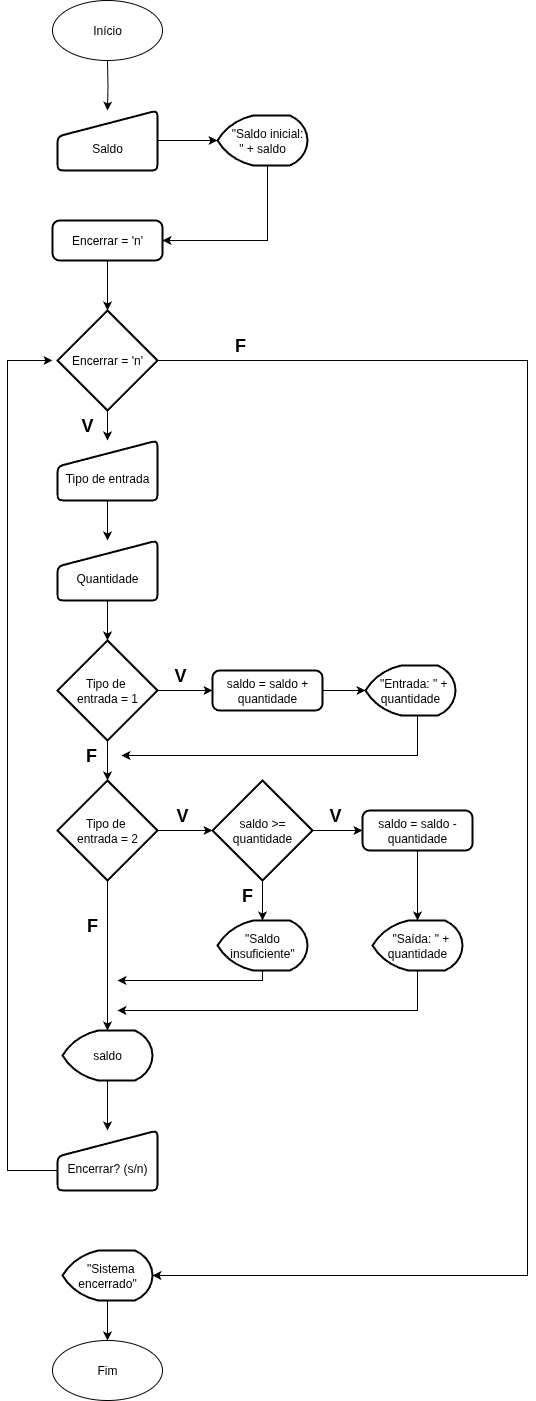

The diagram above was exported from draw.io. Its source (the exported page's mxGraphModel, read from the mxfile embedded in the PNG):
<mxGraphModel dx="1665" dy="757" grid="1" gridSize="10" guides="1" tooltips="1" connect="1" arrows="1" fold="1" page="1" pageScale="1" pageWidth="827" pageHeight="1169" math="0" shadow="0">
  <root>
    <mxCell id="0" />
    <mxCell id="1" parent="0" />
    <mxCell id="BJnI6T1Wv4a64cd1YlWq-2" value="" style="edgeStyle=orthogonalEdgeStyle;rounded=0;orthogonalLoop=1;jettySize=auto;html=1;" parent="1" target="BJnI6T1Wv4a64cd1YlWq-1" edge="1">
      <mxGeometry relative="1" as="geometry">
        <mxPoint x="190" y="90" as="sourcePoint" />
      </mxGeometry>
    </mxCell>
    <mxCell id="BJnI6T1Wv4a64cd1YlWq-4" value="" style="edgeStyle=orthogonalEdgeStyle;rounded=0;orthogonalLoop=1;jettySize=auto;html=1;" parent="1" source="BJnI6T1Wv4a64cd1YlWq-1" target="BJnI6T1Wv4a64cd1YlWq-3" edge="1">
      <mxGeometry relative="1" as="geometry" />
    </mxCell>
    <mxCell id="BJnI6T1Wv4a64cd1YlWq-1" value="&lt;div&gt;&lt;br&gt;&lt;/div&gt;Saldo" style="html=1;strokeWidth=2;shape=manualInput;whiteSpace=wrap;rounded=1;size=26;arcSize=11;" parent="1" vertex="1">
      <mxGeometry x="140" y="140" width="100" height="60" as="geometry" />
    </mxCell>
    <mxCell id="BJnI6T1Wv4a64cd1YlWq-9" style="edgeStyle=orthogonalEdgeStyle;rounded=0;orthogonalLoop=1;jettySize=auto;html=1;entryX=1;entryY=0.5;entryDx=0;entryDy=0;" parent="1" source="BJnI6T1Wv4a64cd1YlWq-3" target="BJnI6T1Wv4a64cd1YlWq-5" edge="1">
      <mxGeometry relative="1" as="geometry">
        <Array as="points">
          <mxPoint x="350" y="270" />
        </Array>
      </mxGeometry>
    </mxCell>
    <mxCell id="BJnI6T1Wv4a64cd1YlWq-3" value="&lt;div&gt;&lt;span style=&quot;background-color: transparent; color: light-dark(rgb(0, 0, 0), rgb(255, 255, 255));&quot;&gt;&amp;nbsp; &amp;nbsp;&quot;Saldo inicial: &quot; + saldo&lt;/span&gt;&lt;/div&gt;" style="strokeWidth=2;html=1;shape=mxgraph.flowchart.display;whiteSpace=wrap;" parent="1" vertex="1">
      <mxGeometry x="300" y="145" width="90" height="50" as="geometry" />
    </mxCell>
    <mxCell id="BJnI6T1Wv4a64cd1YlWq-10" value="" style="edgeStyle=orthogonalEdgeStyle;rounded=0;orthogonalLoop=1;jettySize=auto;html=1;" parent="1" source="BJnI6T1Wv4a64cd1YlWq-5" target="BJnI6T1Wv4a64cd1YlWq-8" edge="1">
      <mxGeometry relative="1" as="geometry" />
    </mxCell>
    <mxCell id="BJnI6T1Wv4a64cd1YlWq-5" value="Encerrar = 'n'" style="rounded=1;whiteSpace=wrap;html=1;absoluteArcSize=1;arcSize=14;strokeWidth=2;" parent="1" vertex="1">
      <mxGeometry x="135" y="250" width="110" height="40" as="geometry" />
    </mxCell>
    <mxCell id="BJnI6T1Wv4a64cd1YlWq-12" value="" style="edgeStyle=orthogonalEdgeStyle;rounded=0;orthogonalLoop=1;jettySize=auto;html=1;" parent="1" source="BJnI6T1Wv4a64cd1YlWq-8" target="BJnI6T1Wv4a64cd1YlWq-11" edge="1">
      <mxGeometry relative="1" as="geometry" />
    </mxCell>
    <mxCell id="BJnI6T1Wv4a64cd1YlWq-8" value="Encerrar = 'n'" style="strokeWidth=2;html=1;shape=mxgraph.flowchart.decision;whiteSpace=wrap;" parent="1" vertex="1">
      <mxGeometry x="140" y="340" width="100" height="100" as="geometry" />
    </mxCell>
    <mxCell id="BJnI6T1Wv4a64cd1YlWq-15" value="" style="edgeStyle=orthogonalEdgeStyle;rounded=0;orthogonalLoop=1;jettySize=auto;html=1;" parent="1" source="BJnI6T1Wv4a64cd1YlWq-11" target="BJnI6T1Wv4a64cd1YlWq-14" edge="1">
      <mxGeometry relative="1" as="geometry" />
    </mxCell>
    <mxCell id="BJnI6T1Wv4a64cd1YlWq-11" value="&lt;div&gt;&lt;br&gt;&lt;/div&gt;Tipo de entrada" style="html=1;strokeWidth=2;shape=manualInput;whiteSpace=wrap;rounded=1;size=26;arcSize=11;" parent="1" vertex="1">
      <mxGeometry x="140" y="470" width="100" height="60" as="geometry" />
    </mxCell>
    <mxCell id="BJnI6T1Wv4a64cd1YlWq-17" value="" style="edgeStyle=orthogonalEdgeStyle;rounded=0;orthogonalLoop=1;jettySize=auto;html=1;" parent="1" source="BJnI6T1Wv4a64cd1YlWq-14" target="BJnI6T1Wv4a64cd1YlWq-16" edge="1">
      <mxGeometry relative="1" as="geometry" />
    </mxCell>
    <mxCell id="BJnI6T1Wv4a64cd1YlWq-14" value="&lt;div&gt;&lt;br&gt;&lt;/div&gt;Quantidade" style="html=1;strokeWidth=2;shape=manualInput;whiteSpace=wrap;rounded=1;size=26;arcSize=11;" parent="1" vertex="1">
      <mxGeometry x="140" y="570" width="100" height="60" as="geometry" />
    </mxCell>
    <mxCell id="BJnI6T1Wv4a64cd1YlWq-19" value="" style="edgeStyle=orthogonalEdgeStyle;rounded=0;orthogonalLoop=1;jettySize=auto;html=1;" parent="1" source="BJnI6T1Wv4a64cd1YlWq-16" target="BJnI6T1Wv4a64cd1YlWq-18" edge="1">
      <mxGeometry relative="1" as="geometry" />
    </mxCell>
    <mxCell id="BJnI6T1Wv4a64cd1YlWq-24" value="" style="edgeStyle=orthogonalEdgeStyle;rounded=0;orthogonalLoop=1;jettySize=auto;html=1;" parent="1" source="BJnI6T1Wv4a64cd1YlWq-16" target="BJnI6T1Wv4a64cd1YlWq-23" edge="1">
      <mxGeometry relative="1" as="geometry" />
    </mxCell>
    <mxCell id="BJnI6T1Wv4a64cd1YlWq-16" value="Tipo de&amp;nbsp;&lt;div&gt;entrada = 1&lt;/div&gt;" style="strokeWidth=2;html=1;shape=mxgraph.flowchart.decision;whiteSpace=wrap;" parent="1" vertex="1">
      <mxGeometry x="140" y="670" width="100" height="100" as="geometry" />
    </mxCell>
    <mxCell id="BJnI6T1Wv4a64cd1YlWq-21" value="" style="edgeStyle=orthogonalEdgeStyle;rounded=0;orthogonalLoop=1;jettySize=auto;html=1;" parent="1" source="BJnI6T1Wv4a64cd1YlWq-18" target="BJnI6T1Wv4a64cd1YlWq-20" edge="1">
      <mxGeometry relative="1" as="geometry" />
    </mxCell>
    <mxCell id="BJnI6T1Wv4a64cd1YlWq-18" value="saldo = saldo + quantidade" style="rounded=1;whiteSpace=wrap;html=1;absoluteArcSize=1;arcSize=14;strokeWidth=2;" parent="1" vertex="1">
      <mxGeometry x="295" y="700" width="110" height="40" as="geometry" />
    </mxCell>
    <mxCell id="BJnI6T1Wv4a64cd1YlWq-26" style="edgeStyle=orthogonalEdgeStyle;rounded=0;orthogonalLoop=1;jettySize=auto;html=1;entryX=1;entryY=0.5;entryDx=0;entryDy=0;" parent="1" source="BJnI6T1Wv4a64cd1YlWq-20" target="BJnI6T1Wv4a64cd1YlWq-25" edge="1">
      <mxGeometry relative="1" as="geometry">
        <Array as="points">
          <mxPoint x="500" y="785" />
        </Array>
      </mxGeometry>
    </mxCell>
    <mxCell id="BJnI6T1Wv4a64cd1YlWq-20" value="&amp;nbsp; &quot;Entrada: &quot; + quantidade" style="strokeWidth=2;html=1;shape=mxgraph.flowchart.display;whiteSpace=wrap;" parent="1" vertex="1">
      <mxGeometry x="448" y="695" width="90" height="50" as="geometry" />
    </mxCell>
    <mxCell id="BJnI6T1Wv4a64cd1YlWq-22" value="&lt;b&gt;&lt;font style=&quot;font-size: 18px;&quot;&gt;V&lt;/font&gt;&lt;/b&gt;" style="text;strokeColor=none;align=center;fillColor=none;html=1;verticalAlign=middle;whiteSpace=wrap;rounded=0;" parent="1" vertex="1">
      <mxGeometry x="233" y="690" width="60" height="30" as="geometry" />
    </mxCell>
    <mxCell id="BJnI6T1Wv4a64cd1YlWq-28" value="" style="edgeStyle=orthogonalEdgeStyle;rounded=0;orthogonalLoop=1;jettySize=auto;html=1;" parent="1" source="BJnI6T1Wv4a64cd1YlWq-23" target="BJnI6T1Wv4a64cd1YlWq-27" edge="1">
      <mxGeometry relative="1" as="geometry" />
    </mxCell>
    <mxCell id="BJnI6T1Wv4a64cd1YlWq-23" value="Tipo de&amp;nbsp;&lt;div&gt;entrada = 2&lt;/div&gt;" style="strokeWidth=2;html=1;shape=mxgraph.flowchart.decision;whiteSpace=wrap;" parent="1" vertex="1">
      <mxGeometry x="140" y="810" width="100" height="100" as="geometry" />
    </mxCell>
    <mxCell id="BJnI6T1Wv4a64cd1YlWq-25" value="&lt;b&gt;&lt;font style=&quot;font-size: 18px;&quot;&gt;F&lt;/font&gt;&lt;/b&gt;" style="text;strokeColor=none;align=center;fillColor=none;html=1;verticalAlign=middle;whiteSpace=wrap;rounded=0;" parent="1" vertex="1">
      <mxGeometry x="144" y="770" width="60" height="30" as="geometry" />
    </mxCell>
    <mxCell id="BJnI6T1Wv4a64cd1YlWq-31" value="" style="edgeStyle=orthogonalEdgeStyle;rounded=0;orthogonalLoop=1;jettySize=auto;html=1;" parent="1" source="BJnI6T1Wv4a64cd1YlWq-27" target="BJnI6T1Wv4a64cd1YlWq-30" edge="1">
      <mxGeometry relative="1" as="geometry" />
    </mxCell>
    <mxCell id="BJnI6T1Wv4a64cd1YlWq-35" value="" style="edgeStyle=orthogonalEdgeStyle;rounded=0;orthogonalLoop=1;jettySize=auto;html=1;" parent="1" source="BJnI6T1Wv4a64cd1YlWq-27" target="BJnI6T1Wv4a64cd1YlWq-34" edge="1">
      <mxGeometry relative="1" as="geometry" />
    </mxCell>
    <mxCell id="BJnI6T1Wv4a64cd1YlWq-27" value="saldo &amp;gt;= quantidade" style="strokeWidth=2;html=1;shape=mxgraph.flowchart.decision;whiteSpace=wrap;" parent="1" vertex="1">
      <mxGeometry x="295" y="810" width="100" height="100" as="geometry" />
    </mxCell>
    <mxCell id="BJnI6T1Wv4a64cd1YlWq-29" value="&lt;b&gt;&lt;font style=&quot;font-size: 18px;&quot;&gt;V&lt;/font&gt;&lt;/b&gt;" style="text;strokeColor=none;align=center;fillColor=none;html=1;verticalAlign=middle;whiteSpace=wrap;rounded=0;" parent="1" vertex="1">
      <mxGeometry x="235" y="830" width="60" height="30" as="geometry" />
    </mxCell>
    <mxCell id="BJnI6T1Wv4a64cd1YlWq-38" value="" style="edgeStyle=orthogonalEdgeStyle;rounded=0;orthogonalLoop=1;jettySize=auto;html=1;" parent="1" source="BJnI6T1Wv4a64cd1YlWq-30" target="BJnI6T1Wv4a64cd1YlWq-37" edge="1">
      <mxGeometry relative="1" as="geometry" />
    </mxCell>
    <mxCell id="BJnI6T1Wv4a64cd1YlWq-30" value="saldo = saldo - quantidade" style="rounded=1;whiteSpace=wrap;html=1;absoluteArcSize=1;arcSize=14;strokeWidth=2;" parent="1" vertex="1">
      <mxGeometry x="445" y="840" width="110" height="40" as="geometry" />
    </mxCell>
    <mxCell id="BJnI6T1Wv4a64cd1YlWq-32" value="&lt;b&gt;&lt;font style=&quot;font-size: 18px;&quot;&gt;V&lt;/font&gt;&lt;/b&gt;" style="text;strokeColor=none;align=center;fillColor=none;html=1;verticalAlign=middle;whiteSpace=wrap;rounded=0;" parent="1" vertex="1">
      <mxGeometry x="388" y="830" width="60" height="30" as="geometry" />
    </mxCell>
    <mxCell id="BJnI6T1Wv4a64cd1YlWq-42" style="edgeStyle=orthogonalEdgeStyle;rounded=0;orthogonalLoop=1;jettySize=auto;html=1;" parent="1" source="BJnI6T1Wv4a64cd1YlWq-34" edge="1">
      <mxGeometry relative="1" as="geometry">
        <mxPoint x="200" y="1010" as="targetPoint" />
        <Array as="points">
          <mxPoint x="345" y="1010" />
          <mxPoint x="210" y="1010" />
        </Array>
      </mxGeometry>
    </mxCell>
    <mxCell id="BJnI6T1Wv4a64cd1YlWq-34" value="&quot;Saldo insuficiente&quot;" style="strokeWidth=2;html=1;shape=mxgraph.flowchart.display;whiteSpace=wrap;" parent="1" vertex="1">
      <mxGeometry x="300" y="950" width="90" height="50" as="geometry" />
    </mxCell>
    <mxCell id="BJnI6T1Wv4a64cd1YlWq-36" value="&lt;b&gt;&lt;font style=&quot;font-size: 18px;&quot;&gt;F&lt;/font&gt;&lt;/b&gt;" style="text;strokeColor=none;align=center;fillColor=none;html=1;verticalAlign=middle;whiteSpace=wrap;rounded=0;" parent="1" vertex="1">
      <mxGeometry x="300" y="910" width="60" height="30" as="geometry" />
    </mxCell>
    <mxCell id="BJnI6T1Wv4a64cd1YlWq-44" style="edgeStyle=orthogonalEdgeStyle;rounded=0;orthogonalLoop=1;jettySize=auto;html=1;" parent="1" source="BJnI6T1Wv4a64cd1YlWq-37" edge="1">
      <mxGeometry relative="1" as="geometry">
        <mxPoint x="200" y="1040" as="targetPoint" />
        <Array as="points">
          <mxPoint x="500" y="1040" />
        </Array>
      </mxGeometry>
    </mxCell>
    <mxCell id="BJnI6T1Wv4a64cd1YlWq-37" value="&amp;nbsp; &quot;Saída: &quot; + quantidade" style="strokeWidth=2;html=1;shape=mxgraph.flowchart.display;whiteSpace=wrap;" parent="1" vertex="1">
      <mxGeometry x="455" y="950" width="90" height="50" as="geometry" />
    </mxCell>
    <mxCell id="BJnI6T1Wv4a64cd1YlWq-46" value="" style="edgeStyle=orthogonalEdgeStyle;rounded=0;orthogonalLoop=1;jettySize=auto;html=1;" parent="1" source="BJnI6T1Wv4a64cd1YlWq-39" target="BJnI6T1Wv4a64cd1YlWq-45" edge="1">
      <mxGeometry relative="1" as="geometry" />
    </mxCell>
    <mxCell id="BJnI6T1Wv4a64cd1YlWq-39" value="saldo" style="strokeWidth=2;html=1;shape=mxgraph.flowchart.display;whiteSpace=wrap;" parent="1" vertex="1">
      <mxGeometry x="145" y="1060" width="90" height="50" as="geometry" />
    </mxCell>
    <mxCell id="BJnI6T1Wv4a64cd1YlWq-40" style="edgeStyle=orthogonalEdgeStyle;rounded=0;orthogonalLoop=1;jettySize=auto;html=1;entryX=0.5;entryY=0;entryDx=0;entryDy=0;entryPerimeter=0;" parent="1" source="BJnI6T1Wv4a64cd1YlWq-23" target="BJnI6T1Wv4a64cd1YlWq-39" edge="1">
      <mxGeometry relative="1" as="geometry" />
    </mxCell>
    <mxCell id="BJnI6T1Wv4a64cd1YlWq-43" value="&lt;b&gt;&lt;font style=&quot;font-size: 18px;&quot;&gt;F&lt;/font&gt;&lt;/b&gt;" style="text;strokeColor=none;align=center;fillColor=none;html=1;verticalAlign=middle;whiteSpace=wrap;rounded=0;" parent="1" vertex="1">
      <mxGeometry x="145" y="940" width="60" height="30" as="geometry" />
    </mxCell>
    <mxCell id="BJnI6T1Wv4a64cd1YlWq-47" style="edgeStyle=orthogonalEdgeStyle;rounded=0;orthogonalLoop=1;jettySize=auto;html=1;" parent="1" source="BJnI6T1Wv4a64cd1YlWq-45" edge="1">
      <mxGeometry relative="1" as="geometry">
        <mxPoint x="135" y="390" as="targetPoint" />
        <Array as="points">
          <mxPoint x="90" y="1200" />
          <mxPoint x="90" y="390" />
          <mxPoint x="135" y="390" />
        </Array>
      </mxGeometry>
    </mxCell>
    <mxCell id="BJnI6T1Wv4a64cd1YlWq-45" value="&lt;div&gt;&lt;br&gt;&lt;/div&gt;Encerrar? (s/n)" style="html=1;strokeWidth=2;shape=manualInput;whiteSpace=wrap;rounded=1;size=26;arcSize=11;" parent="1" vertex="1">
      <mxGeometry x="140" y="1160" width="100" height="60" as="geometry" />
    </mxCell>
    <mxCell id="BJnI6T1Wv4a64cd1YlWq-54" value="" style="edgeStyle=orthogonalEdgeStyle;rounded=0;orthogonalLoop=1;jettySize=auto;html=1;" parent="1" source="BJnI6T1Wv4a64cd1YlWq-48" target="BJnI6T1Wv4a64cd1YlWq-53" edge="1">
      <mxGeometry relative="1" as="geometry" />
    </mxCell>
    <mxCell id="BJnI6T1Wv4a64cd1YlWq-48" value="&amp;nbsp; &quot;Sistema encerrado&quot;" style="strokeWidth=2;html=1;shape=mxgraph.flowchart.display;whiteSpace=wrap;" parent="1" vertex="1">
      <mxGeometry x="145" y="1280" width="90" height="50" as="geometry" />
    </mxCell>
    <mxCell id="BJnI6T1Wv4a64cd1YlWq-49" style="edgeStyle=orthogonalEdgeStyle;rounded=0;orthogonalLoop=1;jettySize=auto;html=1;entryX=1;entryY=0.5;entryDx=0;entryDy=0;entryPerimeter=0;" parent="1" source="BJnI6T1Wv4a64cd1YlWq-8" target="BJnI6T1Wv4a64cd1YlWq-48" edge="1">
      <mxGeometry relative="1" as="geometry">
        <Array as="points">
          <mxPoint x="610" y="390" />
          <mxPoint x="610" y="1305" />
        </Array>
      </mxGeometry>
    </mxCell>
    <mxCell id="BJnI6T1Wv4a64cd1YlWq-51" value="&lt;b&gt;&lt;font style=&quot;font-size: 18px;&quot;&gt;F&lt;/font&gt;&lt;/b&gt;" style="text;strokeColor=none;align=center;fillColor=none;html=1;verticalAlign=middle;whiteSpace=wrap;rounded=0;" parent="1" vertex="1">
      <mxGeometry x="293" y="360" width="60" height="30" as="geometry" />
    </mxCell>
    <mxCell id="BJnI6T1Wv4a64cd1YlWq-52" value="&lt;b&gt;&lt;font style=&quot;font-size: 18px;&quot;&gt;V&lt;/font&gt;&lt;/b&gt;" style="text;strokeColor=none;align=center;fillColor=none;html=1;verticalAlign=middle;whiteSpace=wrap;rounded=0;" parent="1" vertex="1">
      <mxGeometry x="140" y="440" width="60" height="30" as="geometry" />
    </mxCell>
    <mxCell id="BJnI6T1Wv4a64cd1YlWq-53" value="Fim" style="ellipse;whiteSpace=wrap;html=1;" parent="1" vertex="1">
      <mxGeometry x="135" y="1370" width="110" height="60" as="geometry" />
    </mxCell>
    <mxCell id="BJnI6T1Wv4a64cd1YlWq-55" value="Início" style="ellipse;whiteSpace=wrap;html=1;" parent="1" vertex="1">
      <mxGeometry x="135" y="30" width="110" height="60" as="geometry" />
    </mxCell>
  </root>
</mxGraphModel>